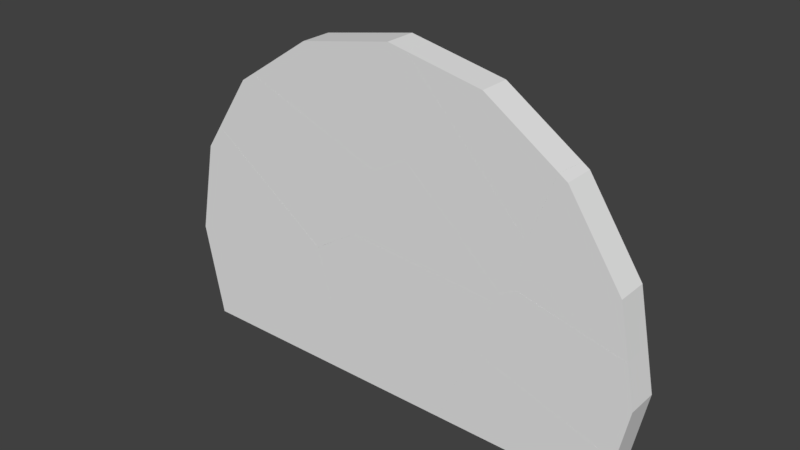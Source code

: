 # Source: Circle_Fractured.blend  (saved by Blender 2.79.0; exported with 4.5.12 LTS)
import bpy
from mathutils import Matrix  # noqa: F401  (used for matrix-valued properties, if any)

bpy.ops.wm.read_factory_settings(use_empty=True)
scene = bpy.context.scene
scene.name = 'Scene'

# ---- collections
col_collection_1 = bpy.data.collections.new('Collection 1'); scene.collection.children.link(col_collection_1)

# ---- materials (node trees are filled in below, after node groups)
mat_circle_outer = bpy.data.materials.new('Circle_Outer')
mat_circle_outer.alpha_threshold = 0.0
mat_circle_outer.use_transparent_shadow = False
mat_circle_outer.roughness = 0.5
mat_circle_inner = bpy.data.materials.new('Circle_Inner')
mat_circle_inner.alpha_threshold = 0.0
mat_circle_inner.use_transparent_shadow = False
mat_circle_inner.roughness = 0.5

# ---- material node trees

# ---- world
world_world = bpy.data.worlds.new('World'); scene.world = world_world
world_world.color = (0.05088, 0.05088, 0.05088)
world_world.use_sun_shadow = False
world_world.sun_shadow_jitter_overblur = 0.0
world_world.cycles.sampling_method = 'MANUAL'

# ---- meshes
me_circle_shard_009 = bpy.data.meshes.new('Circle_shard.009')
me_circle_shard_009.from_pydata([(1.721, -0.6563, -0.3367), (1.86, -0.5926, 0.3084), (1.708, -0.8054, 0.3084), (1.647, -0.7616, -0.3367), (-0.3244, 1.189, -0.3367), (-0.2382, 1.299, 0.3084), (-1.473, -0.5683, 0.3084), (-1.499, -0.5271, -0.3367), (-1.035, 0.7723, -0.3367), (-0.9561, 0.8784, 0.3084)], [], [(0, 1, 2, 3), (1, 0, 4, 5), (6, 7, 3, 2), (5, 4, 8, 9), (7, 6, 9, 8), (7, 8, 4, 0, 3), (2, 1, 5, 9, 6)])
_uv = me_circle_shard_009.uv_layers.new(name='UVMap')
_uv.uv.foreach_set('vector', [0.02792, 0.1373, 0.003747, 0.01843, 0.05154, 0.01843, 0.05154, 0.1373, 0.8263, 1.109, 0.7055, 1.098, 0.7055, 0.5939, 0.8263, 0.5921, 0.8234, 0.5857, 0.7051, 0.591, 0.7051, 0.01369, 0.8234, 0.001838, 0.842, 0.1673, 0.8436, 0.04647, 0.9917, 0.01868, 0.9917, 0.1392, 0.5354, 0.5929, 0.6536, 0.5874, 0.6536, 0.8685, 0.5354, 0.8454, 0.0, 0.0, 0.0, 0.0, 0.0, 0.0, 0.0, 0.0, 0.0, 0.0, 0.0, 0.0, 0.0, 0.0, 0.0, 0.0, 0.0, 0.0, 0.0, 0.0])
me_circle_shard_009.materials.append(mat_circle_outer)
me_circle_shard_009.materials.append(mat_circle_inner)
me_circle_shard_009.use_remesh_preserve_volume = False
me_circle_shard_009.use_remesh_preserve_attributes = False
me_circle_shard_009.use_mirror_vertex_groups = False
me_circle_shard_009.update()
me_circle_shard_008 = bpy.data.meshes.new('Circle_shard.008')
me_circle_shard_008.from_pydata([(0.5129, -1.665, 0.3094), (0.5472, -1.586, -0.3356), (1.431, -1.026, -0.3356), (1.457, -1.067, 0.3094), (-2.086, 0.1763, 0.3094), (-2.039, 0.2466, -0.3356), (1.895, 0.2732, -0.3356), (1.974, 0.3794, 0.3094), (-1.164, 1.43, -0.3356), (-1.034, 1.517, 0.3094), (-1.317, 1.328, -0.3356), (-1.317, 1.328, 0.3094)], [], [(0, 1, 2, 3), (1, 0, 4, 5), (6, 7, 3, 2), (7, 6, 8, 9), (8, 10, 11, 9), (5, 10, 8, 6, 2, 1), (4, 11, 10, 5), (9, 11, 4, 0, 3, 7)])
_uv = me_circle_shard_008.uv_layers.new(name='UVMap')
_uv.uv.foreach_set('vector', [0.09589, 0.1434, 0.01287, 0.1342, 0.01287, 3.561e-06, 0.09589, 2.653e-05, 0.3415, 0.3294, 0.425, 0.3271, 0.425, 0.7359, 0.3415, 0.7362, 0.01286, 0.3455, 0.09578, 0.3293, 0.09578, 0.5264, 0.01286, 0.5226, 0.208, 0.9993, 0.1236, 0.9947, 0.1236, 0.575, 0.208, 0.5866, 0.0, 0.0, 0.0, 0.0, 0.0, 0.0, 0.0, 0.0, 0.0, 0.0, 0.0, 0.0, 0.0, 0.0, 0.0, 0.0, 0.0, 0.0, 0.0, 0.0, 0.0, 0.0, 0.0, 0.0, 0.0, 0.0, 0.0, 0.0, 0.0, 0.0, 0.0, 0.0, 0.0, 0.0, 0.0, 0.0, 0.0, 0.0, 0.0, 0.0])
me_circle_shard_008.materials.append(mat_circle_outer)
me_circle_shard_008.materials.append(mat_circle_inner)
me_circle_shard_008.use_remesh_preserve_volume = False
me_circle_shard_008.use_remesh_preserve_attributes = False
me_circle_shard_008.use_mirror_vertex_groups = False
me_circle_shard_008.update()
me_circle_shard_007 = bpy.data.meshes.new('Circle_shard.007')
me_circle_shard_007.from_pydata([(1.645, -0.0484, -0.3246), (1.777, 0.1324, 0.3205), (1.008, -1.701, 0.3205), (0.952, -1.701, -0.3246), (2.071, 1.307, -0.3246), (2.133, 1.263, 0.3205), (-1.075, 1.542, -0.3246), (-1.049, 1.5, 0.3205), (-1.958, 0.9819, -0.3246), (-1.992, 0.9026, 0.3205), (-1.198, -1.701, -0.3246), (-1.254, -1.701, 0.3205)], [], [(0, 1, 2, 3), (4, 5, 1, 0), (6, 7, 5, 4), (7, 6, 8, 9), (9, 8, 10, 11), (3, 10, 8, 6, 4, 0), (2, 11, 10, 3), (11, 2, 1, 5, 7, 9)])
_uv = me_circle_shard_007.uv_layers.new(name='UVMap')
_uv.uv.foreach_set('vector', [0.1036, 0.264, 0.01391, 0.2942, 0.01391, 0.01853, 0.1036, 0.0155, 0.01395, 0.5691, 0.1039, 0.5723, 0.1039, 0.7367, 0.01395, 0.7661, 0.2493, 0.5692, 0.3389, 0.5732, 0.3389, 1.016, 0.2493, 1.007, 0.7961, 0.7081, 0.7064, 0.7082, 0.7064, 0.5631, 0.7961, 0.5532, 0.6786, 0.9438, 0.5889, 0.9531, 0.5889, 0.5664, 0.6786, 0.5686, 0.0, 0.0, 0.0, 0.0, 0.0, 0.0, 0.0, 0.0, 0.0, 0.0, 0.0, 0.0, 0.0, 0.0, 0.0, 0.0, 0.0, 0.0, 0.0, 0.0, 0.0, 0.0, 0.0, 0.0, 0.0, 0.0, 0.0, 0.0, 0.0, 0.0, 0.0, 0.0])
me_circle_shard_007.materials.append(mat_circle_outer)
me_circle_shard_007.materials.append(mat_circle_inner)
me_circle_shard_007.use_remesh_preserve_volume = False
me_circle_shard_007.use_remesh_preserve_attributes = False
me_circle_shard_007.use_mirror_vertex_groups = False
me_circle_shard_007.update()
me_circle_shard_006 = bpy.data.meshes.new('Circle_shard.006')
me_circle_shard_006.from_pydata([(1.389, -0.9369, -0.317), (1.476, -0.8262, 0.328), (0.7578, -1.247, 0.328), (0.6793, -1.353, -0.317), (1.508, 1.124, 0.2006), (1.524, 1.104, 0.328), (1.441, 1.137, -0.317), (-2.25, -0.1098, 0.328), (-2.38, -0.1966, -0.317), (1.521, 1.121, 0.328), (-0.8665, 0.8145, 0.328), (1.099, 1.205, 0.328), (1.099, 1.205, -0.317), (-0.8665, 0.8145, -0.317)], [], [(0, 1, 2, 3), (4, 5, 1, 0, 6), (3, 2, 7, 8), (5, 4, 9), (10, 11, 12, 13), (7, 10, 13, 8), (11, 10, 7, 2, 1, 5, 9), (11, 9, 4, 6, 12), (12, 6, 0, 3, 8, 13)])
_uv = me_circle_shard_006.uv_layers.new(name='UVMap')
_uv.uv.foreach_set('vector', [0.0009054, 0.06804, 0.0001215, 0.009133, 0.07312, 0.02283, 0.07312, 0.08159, 0.357, 0.2471, 0.3685, 0.2489, 0.3685, 0.4212, 0.3105, 0.4313, 0.3105, 0.2461, 0.506, 0.0037, 0.5646, 0.0004966, 0.5646, 0.2875, 0.506, 0.2956, 0.1543, 0.3059, 0.1561, 0.2944, 0.1559, 0.3059, 0.0, 0.0, 0.0, 0.0, 0.0, 0.0, 0.0, 0.0, 0.0, 0.0, 0.0, 0.0, 0.0, 0.0, 0.0, 0.0, 0.0, 0.0, 0.0, 0.0, 0.0, 0.0, 0.0, 0.0, 0.0, 0.0, 0.0, 0.0, 0.0, 0.0, 0.0, 0.0, 0.0, 0.0, 0.0, 0.0, 0.0, 0.0, 0.0, 0.0, 0.0, 0.0, 0.0, 0.0, 0.0, 0.0, 0.0, 0.0, 0.0, 0.0, 0.0, 0.0])
me_circle_shard_006.materials.append(mat_circle_outer)
me_circle_shard_006.materials.append(mat_circle_inner)
me_circle_shard_006.use_remesh_preserve_volume = False
me_circle_shard_006.use_remesh_preserve_attributes = False
me_circle_shard_006.use_mirror_vertex_groups = False
me_circle_shard_006.update()
me_circle_shard_005 = bpy.data.meshes.new('Circle_shard.005')
me_circle_shard_005.from_pydata([(-1.033, -0.703, 0.3162), (-0.9875, -0.6618, -0.3289), (1.122, -1.169, -0.3289), (1.133, -1.223, 0.3162), (-0.8889, 0.2645, 0.3162), (-0.8534, 0.2408, -0.3289), (-0.3708, 1.648, 0.3162), (-0.3354, 1.625, -0.3289), (0.9161, -0.1338, -0.3289), (0.9161, -0.1338, 0.3162), (-0.1972, 1.532, -0.3289), (-0.1972, 1.532, 0.3162)], [], [(0, 1, 2, 3), (4, 5, 1, 0), (5, 4, 6, 7), (2, 8, 9, 3), (7, 10, 8, 2, 1, 5), (11, 9, 8, 10), (3, 9, 11, 6, 4, 0), (6, 11, 10, 7)])
_uv = me_circle_shard_005.uv_layers.new(name='UVMap')
_uv.uv.foreach_set('vector', [0.1096, 0.3681, 0.0147, 0.3631, 0.0147, 0.04504, 0.1096, 0.04162, 0.7594, 0.1445, 0.6647, 0.1418, 0.6647, 0.008011, 0.7594, 0.001075, 0.4595, 0.9362, 0.3647, 0.9348, 0.3647, 0.7181, 0.4595, 0.7196, 0.0, 0.0, 0.0, 0.0, 0.0, 0.0, 0.0, 0.0, 0.0, 0.0, 0.0, 0.0, 0.0, 0.0, 0.0, 0.0, 0.0, 0.0, 0.0, 0.0, 0.0, 0.0, 0.0, 0.0, 0.0, 0.0, 0.0, 0.0, 0.0, 0.0, 0.0, 0.0, 0.0, 0.0, 0.0, 0.0, 0.0, 0.0, 0.0, 0.0, 0.0, 0.0, 0.0, 0.0, 0.0, 0.0, 0.0, 0.0])
me_circle_shard_005.materials.append(mat_circle_outer)
me_circle_shard_005.materials.append(mat_circle_inner)
me_circle_shard_005.use_remesh_preserve_volume = False
me_circle_shard_005.use_remesh_preserve_attributes = False
me_circle_shard_005.use_mirror_vertex_groups = False
me_circle_shard_005.update()
me_circle_shard_004 = bpy.data.meshes.new('Circle_shard.004')
me_circle_shard_004.from_pydata([(0.7869, -1.526, 0.3234), (0.8224, -1.55, -0.3216), (1.34, -0.1658, -0.3216), (1.305, -0.1421, 0.3234), (-1.728, 1.145, 0.3234), (-1.744, 1.165, 0.196), (-1.731, 1.162, -0.3216), (-1.731, 1.162, 0.3234), (-0.1875, 0.8552, -0.3216), (-0.1875, 0.8552, 0.3234)], [], [(0, 1, 2, 3), (4, 5, 6, 1, 0), (5, 4, 7), (2, 8, 9, 3), (6, 8, 2, 1), (7, 9, 8, 6, 5), (3, 9, 7, 4, 0)])
_uv = me_circle_shard_004.uv_layers.new(name='UVMap')
_uv.uv.foreach_set('vector', [0.01362, 0.001523, 0.1015, 0.0002044, 0.1015, 0.2011, 0.01362, 0.2024, 0.8855, 0.5053, 0.8682, 0.5087, 0.7978, 0.5072, 0.7978, 0.000875, 0.8855, 0.00652, 0.3991, 0.5215, 0.3963, 0.504, 0.3987, 0.5041, 0.0, 0.0, 0.0, 0.0, 0.0, 0.0, 0.0, 0.0, 0.0, 0.0, 0.0, 0.0, 0.0, 0.0, 0.0, 0.0, 0.0, 0.0, 0.0, 0.0, 0.0, 0.0, 0.0, 0.0, 0.0, 0.0, 0.0, 0.0, 0.0, 0.0, 0.0, 0.0, 0.0, 0.0, 0.0, 0.0])
me_circle_shard_004.materials.append(mat_circle_outer)
me_circle_shard_004.materials.append(mat_circle_inner)
me_circle_shard_004.use_remesh_preserve_volume = False
me_circle_shard_004.use_remesh_preserve_attributes = False
me_circle_shard_004.use_mirror_vertex_groups = False
me_circle_shard_004.update()
me_circle_shard_003 = bpy.data.meshes.new('Circle_shard.003')
me_circle_shard_003.from_pydata([(0.9619, -1.766, 0.3361), (0.8237, -1.83, -0.3089), (1.329, -1.541, -0.3089), (1.283, -1.582, 0.3361), (-1.136, 0.1262, 0.3361), (-1.222, 0.01552, -0.3089), (1.463, -0.6379, -0.3089), (1.427, -0.6143, 0.3361), (-1.088, 2.057, 0.3361), (-1.104, 2.076, 0.2087), (-1.17, 2.09, -0.3089), (-1.091, 2.074, -0.3089)], [], [(0, 1, 2, 3), (1, 0, 4, 5), (6, 7, 3, 2), (5, 4, 8, 9, 10), (7, 6, 11, 9, 8), (11, 10, 9), (10, 11, 6, 2, 1, 5), (3, 7, 8, 4, 0)])
_uv = me_circle_shard_003.uv_layers.new(name='UVMap')
_uv.uv.foreach_set('vector', [0.1421, 0.08379, 0.01908, 0.1127, 0.01908, 0.001761, 0.1421, 0.01312, 0.3113, 0.8247, 0.4372, 0.8133, 0.4372, 1.352, 0.3113, 1.35, 0.5656, 0.004003, 0.6889, 0.0005372, 0.6889, 0.1871, 0.5656, 0.1781, 0.727, 0.003335, 0.851, 0.02485, 0.851, 0.3932, 0.8265, 0.3969, 0.727, 0.3991, 0.7268, 0.5501, 0.8499, 0.5421, 0.8499, 1.253, 0.7511, 1.255, 0.7268, 1.25, 0.0, 0.0, 0.0, 0.0, 0.0, 0.0, 0.0, 0.0, 0.0, 0.0, 0.0, 0.0, 0.0, 0.0, 0.0, 0.0, 0.0, 0.0, 0.0, 0.0, 0.0, 0.0, 0.0, 0.0, 0.0, 0.0, 0.0, 0.0])
me_circle_shard_003.materials.append(mat_circle_outer)
me_circle_shard_003.materials.append(mat_circle_inner)
me_circle_shard_003.use_remesh_preserve_volume = False
me_circle_shard_003.use_remesh_preserve_attributes = False
me_circle_shard_003.use_mirror_vertex_groups = False
me_circle_shard_003.update()
me_circle_shard_002 = bpy.data.meshes.new('Circle_shard.002')
me_circle_shard_002.from_pydata([(-0.9981, 1.185, 0.3095), (-1.13, 1.005, -0.3356), (-1.823, -0.6484, -0.3356), (-1.767, -0.6484, 0.3095), (1.951, 0.2186, 0.3095), (1.909, 0.008164, -0.3356), (1.779, -0.6484, -0.3356), (1.779, -0.6484, 0.3095)], [], [(0, 1, 2, 3), (1, 0, 4, 5), (5, 6, 2, 1), (4, 7, 6, 5), (2, 6, 7, 3), (3, 7, 4, 0)])
_uv = me_circle_shard_002.uv_layers.new(name='UVMap')
_uv.uv.foreach_set('vector', [0.8871, 0.004829, 0.9796, 0.03598, 0.9796, 0.2922, 0.8871, 0.2891, 0.2955, 0.1223, 0.3926, 0.1323, 0.3926, 0.5759, 0.2955, 0.5796, 0.0, 0.0, 0.0, 0.0, 0.0, 0.0, 0.0, 0.0, 0.0, 0.0, 0.0, 0.0, 0.0, 0.0, 0.0, 0.0, 0.0, 0.0, 0.0, 0.0, 0.0, 0.0, 0.0, 0.0, 0.0, 0.0, 0.0, 0.0, 0.0, 0.0, 0.0, 0.0])
me_circle_shard_002.materials.append(mat_circle_outer)
me_circle_shard_002.materials.append(mat_circle_inner)
me_circle_shard_002.use_remesh_preserve_volume = False
me_circle_shard_002.use_remesh_preserve_attributes = False
me_circle_shard_002.use_mirror_vertex_groups = False
me_circle_shard_002.update()
me_circle_shard_001 = bpy.data.meshes.new('Circle_shard.001')
me_circle_shard_001.from_pydata([(1.556, 0.8919, -0.3184), (1.521, 0.8126, 0.3267), (2.26, -1.791, 0.3267), (2.316, -1.791, -0.3184), (-1.031, 2.724, -0.3184), (-1.078, 2.654, 0.3267), (-1.422, -1.791, -0.3184), (-1.812, 0.1741, -0.3184), (-1.422, 2.139, -0.3184), (-1.422, -1.791, 0.3267), (-1.812, 0.1741, 0.3267), (-1.422, 2.139, 0.3267)], [], [(0, 1, 2, 3), (1, 0, 4, 5), (3, 6, 7, 8, 4, 0), (2, 9, 6, 3), (9, 10, 7, 6), (10, 11, 8, 7), (4, 8, 11, 5), (5, 11, 10, 9, 2, 1)])
_uv = me_circle_shard_001.uv_layers.new(name='UVMap')
_uv.uv.foreach_set('vector', [0.01062, 0.001098, 0.07914, 0.008183, 0.07914, 0.2946, 0.01062, 0.2963, 0.5232, 0.9937, 0.4543, 0.9918, 0.4543, 0.6563, 0.5232, 0.6566, 0.0, 0.0, 0.0, 0.0, 0.0, 0.0, 0.0, 0.0, 0.0, 0.0, 0.0, 0.0, 0.0, 0.0, 0.0, 0.0, 0.0, 0.0, 0.0, 0.0, 0.0, 0.0, 0.0, 0.0, 0.0, 0.0, 0.0, 0.0, 0.0, 0.0, 0.0, 0.0, 0.0, 0.0, 0.0, 0.0, 0.0, 0.0, 0.0, 0.0, 0.0, 0.0, 0.0, 0.0, 0.0, 0.0, 0.0, 0.0, 0.0, 0.0, 0.0, 0.0, 0.0, 0.0, 0.0, 0.0])
me_circle_shard_001.materials.append(mat_circle_outer)
me_circle_shard_001.materials.append(mat_circle_inner)
me_circle_shard_001.use_remesh_preserve_volume = False
me_circle_shard_001.use_remesh_preserve_attributes = False
me_circle_shard_001.use_mirror_vertex_groups = False
me_circle_shard_001.update()
me_circle_shard = bpy.data.meshes.new('Circle_shard')
me_circle_shard.from_pydata([(-1.67, -0.2908, 0.3403), (-1.802, -0.4716, -0.3048), (1.237, -1.468, -0.3048), (1.279, -1.258, 0.3403), (-1.315, 0.84, 0.3403), (-1.377, 0.8839, -0.3048), (-1.164, 1.053, 0.3403), (-1.302, 0.9891, -0.3048), (-0.842, 1.237, 0.3403), (-0.7969, 1.278, -0.3048), (1.323, 0.7166, 0.3403), (1.313, 0.7712, -0.3048), (1.498, -0.1592, 0.3403), (1.498, -0.1592, -0.3048)], [], [(0, 1, 2, 3), (1, 0, 4, 5), (5, 4, 6, 7), (7, 6, 8, 9), (9, 8, 10, 11), (10, 12, 13, 11), (3, 12, 10, 8, 6, 4, 0), (2, 13, 12, 3), (11, 13, 2, 1, 5, 7, 9)])
_uv = me_circle_shard.uv_layers.new(name='UVMap')
_uv.uv.foreach_set('vector', [0.147, 0.6595, 0.01973, 0.6725, 0.01973, 0.07308, 0.147, 0.07791, 0.1772, 0.7751, 0.2988, 0.8149, 0.2988, 1.037, 0.1772, 1.041, 0.05277, 0.7878, 0.05277, 0.9095, 0.003836, 0.9095, 0.02858, 0.7878, 0.8599, 0.4759, 0.9808, 0.5043, 0.9808, 0.5737, 0.8599, 0.5849, 0.9812, 0.4641, 0.86, 0.4705, 0.86, 0.0532, 0.9812, 0.05756, 0.0, 0.0, 0.0, 0.0, 0.0, 0.0, 0.0, 0.0, 0.0, 0.0, 0.0, 0.0, 0.0, 0.0, 0.0, 0.0, 0.0, 0.0, 0.0, 0.0, 0.0, 0.0, 0.0, 0.0, 0.0, 0.0, 0.0, 0.0, 0.0, 0.0, 0.0, 0.0, 0.0, 0.0, 0.0, 0.0, 0.0, 0.0, 0.0, 0.0, 0.0, 0.0, 0.0, 0.0])
me_circle_shard.materials.append(mat_circle_outer)
me_circle_shard.materials.append(mat_circle_inner)
me_circle_shard.use_remesh_preserve_volume = False
me_circle_shard.use_remesh_preserve_attributes = False
me_circle_shard.use_mirror_vertex_groups = False
me_circle_shard.update()

# ---- objects
ob_circle_shard_009 = bpy.data.objects.new('Circle_shard.009', me_circle_shard_009)
ob_circle_shard_008 = bpy.data.objects.new('Circle_shard.008', me_circle_shard_008)
ob_circle_shard_007 = bpy.data.objects.new('Circle_shard.007', me_circle_shard_007)
ob_circle_shard_006 = bpy.data.objects.new('Circle_shard.006', me_circle_shard_006)
ob_circle_shard_005 = bpy.data.objects.new('Circle_shard.005', me_circle_shard_005)
ob_circle_shard_004 = bpy.data.objects.new('Circle_shard.004', me_circle_shard_004)
ob_circle_shard_003 = bpy.data.objects.new('Circle_shard.003', me_circle_shard_003)
ob_circle_shard_002 = bpy.data.objects.new('Circle_shard.002', me_circle_shard_002)
ob_circle_shard_001 = bpy.data.objects.new('Circle_shard.001', me_circle_shard_001)
ob_circle_shard = bpy.data.objects.new('Circle_shard', me_circle_shard)

# ---- transforms, parenting, visibility, modifiers, constraints
ob_circle_shard_009.location = (0.615, 0.3084, 1.805)
ob_circle_shard_009.rotation_euler = (1.571, -0.0, 0.0)
ob_circle_shard_009.lineart.crease_threshold = 0.0
ob_circle_shard_008.location = (-2.315, 0.3094, 2.304)
ob_circle_shard_008.rotation_euler = (1.571, -0.0, 0.0)
ob_circle_shard_008.lineart.crease_threshold = 0.0
ob_circle_shard_007.location = (0.1906, 0.3205, -0.2641)
ob_circle_shard_007.rotation_euler = (1.571, -0.0, 0.0)
ob_circle_shard_007.lineart.crease_threshold = 0.0
ob_circle_shard_006.location = (-1.099, 0.328, 3.93)
ob_circle_shard_006.rotation_euler = (1.571, -0.0, 0.0)
ob_circle_shard_006.lineart.crease_threshold = 0.0
ob_circle_shard_005.location = (3.829, 0.3162, 2.099)
ob_circle_shard_005.rotation_euler = (1.571, -0.0, 0.0)
ob_circle_shard_005.lineart.crease_threshold = 0.0
ob_circle_shard_004.location = (2.153, 0.3234, 3.89)
ob_circle_shard_004.rotation_euler = (1.571, -0.0, 0.0)
ob_circle_shard_004.lineart.crease_threshold = 0.0
ob_circle_shard_003.location = (1.513, 0.3361, 2.978)
ob_circle_shard_003.rotation_euler = (1.571, -0.0, 0.0)
ob_circle_shard_003.lineart.crease_threshold = 0.0
ob_circle_shard_002.location = (2.966, 0.3095, -1.317)
ob_circle_shard_002.rotation_euler = (1.571, -0.0, 0.0)
ob_circle_shard_002.lineart.crease_threshold = 0.0
ob_circle_shard_001.location = (-3.323, 0.3267, -0.1741)
ob_circle_shard_001.rotation_euler = (1.571, -0.0, 0.0)
ob_circle_shard_001.lineart.crease_threshold = 0.0
ob_circle_shard.location = (3.638, 0.3403, 0.1592)
ob_circle_shard.rotation_euler = (1.571, -0.0, 0.0)
ob_circle_shard.lineart.crease_threshold = 0.0

# ---- collection membership
col_collection_1.objects.link(ob_circle_shard_009)
col_collection_1.objects.link(ob_circle_shard_008)
col_collection_1.objects.link(ob_circle_shard_007)
col_collection_1.objects.link(ob_circle_shard_006)
col_collection_1.objects.link(ob_circle_shard_005)
col_collection_1.objects.link(ob_circle_shard_004)
col_collection_1.objects.link(ob_circle_shard_003)
col_collection_1.objects.link(ob_circle_shard_002)
col_collection_1.objects.link(ob_circle_shard_001)
col_collection_1.objects.link(ob_circle_shard)

# ---- scene / render settings (as saved in the file)
scene.frame_start = 1; scene.frame_end = 250; scene.frame_set(1)
scene.render.engine = 'BLENDER_EEVEE_NEXT'
scene.render.resolution_percentage = 50
scene.render.dither_intensity = 0.0
scene.cycles.use_denoising = False
scene.cycles.samples = 128
scene.cycles.sampling_pattern = 'TABULATED_SOBOL'
scene.cycles.use_adaptive_sampling = False
scene.cycles.use_light_tree = False
scene.cycles.blur_glossy = 0.0
scene.cycles.sample_clamp_indirect = 0.0
scene.view_settings.view_transform = 'Standard'
bpy.context.view_layer.update()

# ---- added for rendering (the .blend has no active camera and no usable light): camera, sun
cam_auto = bpy.data.cameras.new('AutoCamera')
cam_auto.lens = 50.0
cam_auto.sensor_width = 36.0
cam_auto.clip_end = 1000.0
ob_auto_camera = bpy.data.objects.new('AutoCamera', cam_auto)
scene.collection.objects.link(ob_auto_camera)
ob_auto_camera.location = (11.5688, -13.56, 10.8402)
ob_auto_camera.rotation_euler = (1.09748, -7.21219e-08, 0.694738)
scene.camera = ob_auto_camera
light_auto_sun = bpy.data.lights.new('AutoSun', 'SUN')
light_auto_sun.energy = 3.0
light_auto_sun.angle = 0.0523599
ob_auto_sun = bpy.data.objects.new('AutoSun', light_auto_sun)
scene.collection.objects.link(ob_auto_sun)
ob_auto_sun.rotation_euler = (0.872665, 0.174533, 0.523599)
bpy.context.view_layer.update()
